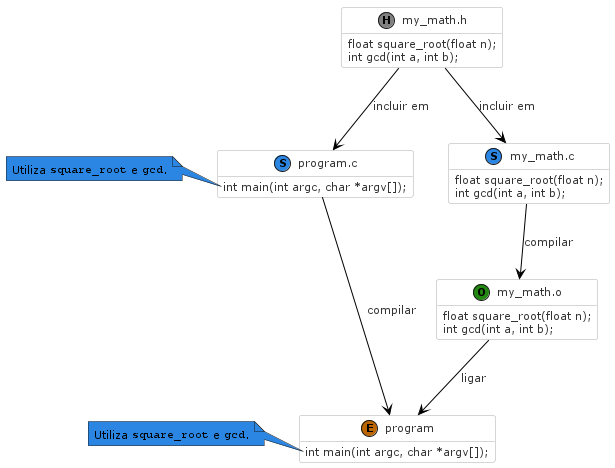

The diagram above was rendered by PlantUML. Its source (embedded in the PNG):
@startuml old_workflow
!define LIGHTBLUE
!includeurl https://gist.githubusercontent.com/amgs/de57560012a8a5f0e4240f392b678a40/raw/c903c6b4f16b60b5eef3248f093497faae378f51/style.puml


class "my_math.h" as header << (H,grey) >> {
    float square_root(float n);
    int gcd(int a, int b);
}

class "my_math.c" as source << (S,2a86e2) >> {
    float square_root(float n);
    int gcd(int a, int b);
}

class "program.c" as main << (S,2a86e2) >> {
    int main(int argc, char *argv[]);
}
note left of main::main
    Utiliza ""square_root"" e ""gcd"".
end note

header --> main : ""incluir em""
header --> source : ""incluir em""

class "my_math.o" as object << (O,228811) >> {
    float square_root(float n);
    int gcd(int a, int b);
}

source --> object : ""compilar""

class "program" as program << (E,BB6600) >> {
    int main(int argc, char *argv[]);
}

note left of program::main
    Utiliza ""square_root"" e ""gcd"".
end note

main --> program : ""compilar""
object --> program : ""ligar""

@enduml